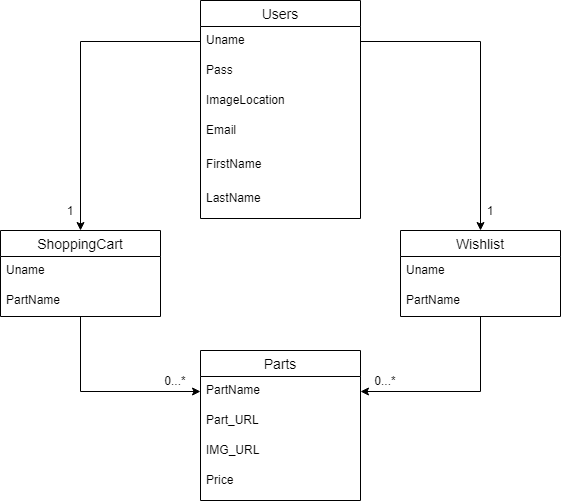

The diagram above was exported from draw.io. Its source (the exported page's mxGraphModel, read from the mxfile embedded in the PNG):
<mxGraphModel dx="1422" dy="713" grid="1" gridSize="10" guides="1" tooltips="1" connect="1" arrows="1" fold="1" page="1" pageScale="1" pageWidth="850" pageHeight="1100" math="0" shadow="0" extFonts="Permanent Marker^https://fonts.googleapis.com/css?family=Permanent+Marker">
  <root>
    <mxCell id="0" />
    <mxCell id="1" parent="0" />
    <mxCell id="vzDoGAbwXqG54mkpN-zP-45" value="1" style="text;html=1;strokeColor=none;fillColor=none;align=center;verticalAlign=middle;whiteSpace=wrap;rounded=0;rotation=0;" parent="1" vertex="1">
      <mxGeometry x="590" y="210" width="40" height="20" as="geometry" />
    </mxCell>
    <mxCell id="vzDoGAbwXqG54mkpN-zP-47" value="1" style="text;html=1;strokeColor=none;fillColor=none;align=center;verticalAlign=middle;whiteSpace=wrap;rounded=0;rotation=0;" parent="1" vertex="1">
      <mxGeometry x="170" y="210" width="40" height="20" as="geometry" />
    </mxCell>
    <mxCell id="vzDoGAbwXqG54mkpN-zP-50" value="0...*" style="text;html=1;strokeColor=none;fillColor=none;align=center;verticalAlign=middle;whiteSpace=wrap;rounded=0;rotation=0;" parent="1" vertex="1">
      <mxGeometry x="485" y="380" width="40" height="20" as="geometry" />
    </mxCell>
    <mxCell id="vzDoGAbwXqG54mkpN-zP-52" value="0...*" style="text;html=1;strokeColor=none;fillColor=none;align=center;verticalAlign=middle;whiteSpace=wrap;rounded=0;rotation=0;" parent="1" vertex="1">
      <mxGeometry x="275" y="380" width="40" height="20" as="geometry" />
    </mxCell>
    <mxCell id="vzDoGAbwXqG54mkpN-zP-16" value="Users" style="swimlane;fontStyle=0;childLayout=stackLayout;horizontal=1;startSize=26;horizontalStack=0;resizeParent=1;resizeParentMax=0;resizeLast=0;collapsible=1;marginBottom=0;align=center;fontSize=14;" parent="1" vertex="1">
      <mxGeometry x="320" y="10" width="160" height="218" as="geometry" />
    </mxCell>
    <mxCell id="vzDoGAbwXqG54mkpN-zP-17" value="Uname" style="text;strokeColor=none;fillColor=none;spacingLeft=4;spacingRight=4;overflow=hidden;rotatable=0;points=[[0,0.5],[1,0.5]];portConstraint=eastwest;fontSize=12;" parent="vzDoGAbwXqG54mkpN-zP-16" vertex="1">
      <mxGeometry y="26" width="160" height="30" as="geometry" />
    </mxCell>
    <mxCell id="vzDoGAbwXqG54mkpN-zP-18" value="Pass" style="text;strokeColor=none;fillColor=none;spacingLeft=4;spacingRight=4;overflow=hidden;rotatable=0;points=[[0,0.5],[1,0.5]];portConstraint=eastwest;fontSize=12;" parent="vzDoGAbwXqG54mkpN-zP-16" vertex="1">
      <mxGeometry y="56" width="160" height="30" as="geometry" />
    </mxCell>
    <mxCell id="vzDoGAbwXqG54mkpN-zP-22" value="ImageLocation" style="text;strokeColor=none;fillColor=none;spacingLeft=4;spacingRight=4;overflow=hidden;rotatable=0;points=[[0,0.5],[1,0.5]];portConstraint=eastwest;fontSize=12;" parent="vzDoGAbwXqG54mkpN-zP-16" vertex="1">
      <mxGeometry y="86" width="160" height="30" as="geometry" />
    </mxCell>
    <mxCell id="vzDoGAbwXqG54mkpN-zP-19" value="Email" style="text;strokeColor=none;fillColor=none;spacingLeft=4;spacingRight=4;overflow=hidden;rotatable=0;points=[[0,0.5],[1,0.5]];portConstraint=eastwest;fontSize=12;" parent="vzDoGAbwXqG54mkpN-zP-16" vertex="1">
      <mxGeometry y="116" width="160" height="34" as="geometry" />
    </mxCell>
    <mxCell id="BjROrOyUxMl-BFwD8t9h-1" value="FirstName" style="text;strokeColor=none;fillColor=none;spacingLeft=4;spacingRight=4;overflow=hidden;rotatable=0;points=[[0,0.5],[1,0.5]];portConstraint=eastwest;fontSize=12;" parent="vzDoGAbwXqG54mkpN-zP-16" vertex="1">
      <mxGeometry y="150" width="160" height="34" as="geometry" />
    </mxCell>
    <mxCell id="BjROrOyUxMl-BFwD8t9h-2" value="LastName" style="text;strokeColor=none;fillColor=none;spacingLeft=4;spacingRight=4;overflow=hidden;rotatable=0;points=[[0,0.5],[1,0.5]];portConstraint=eastwest;fontSize=12;" parent="vzDoGAbwXqG54mkpN-zP-16" vertex="1">
      <mxGeometry y="184" width="160" height="34" as="geometry" />
    </mxCell>
    <mxCell id="ahhTTjE9uPzL7hoSYORa-6" style="edgeStyle=orthogonalEdgeStyle;rounded=0;orthogonalLoop=1;jettySize=auto;html=1;entryX=1;entryY=0.5;entryDx=0;entryDy=0;" edge="1" parent="1" source="vzDoGAbwXqG54mkpN-zP-28" target="vzDoGAbwXqG54mkpN-zP-36">
      <mxGeometry relative="1" as="geometry" />
    </mxCell>
    <mxCell id="ahhTTjE9uPzL7hoSYORa-5" style="edgeStyle=orthogonalEdgeStyle;rounded=0;orthogonalLoop=1;jettySize=auto;html=1;entryX=0;entryY=0.5;entryDx=0;entryDy=0;" edge="1" parent="1" source="vzDoGAbwXqG54mkpN-zP-32" target="vzDoGAbwXqG54mkpN-zP-36">
      <mxGeometry relative="1" as="geometry" />
    </mxCell>
    <mxCell id="ahhTTjE9uPzL7hoSYORa-3" style="edgeStyle=orthogonalEdgeStyle;rounded=0;orthogonalLoop=1;jettySize=auto;html=1;entryX=0.5;entryY=0;entryDx=0;entryDy=0;" edge="1" parent="1" target="vzDoGAbwXqG54mkpN-zP-32">
      <mxGeometry relative="1" as="geometry">
        <mxPoint x="320" y="51" as="sourcePoint" />
      </mxGeometry>
    </mxCell>
    <mxCell id="ahhTTjE9uPzL7hoSYORa-4" style="edgeStyle=orthogonalEdgeStyle;rounded=0;orthogonalLoop=1;jettySize=auto;html=1;" edge="1" parent="1" target="vzDoGAbwXqG54mkpN-zP-28">
      <mxGeometry relative="1" as="geometry">
        <mxPoint x="480" y="51" as="sourcePoint" />
      </mxGeometry>
    </mxCell>
    <mxCell id="vzDoGAbwXqG54mkpN-zP-35" value="Parts" style="swimlane;fontStyle=0;childLayout=stackLayout;horizontal=1;startSize=26;horizontalStack=0;resizeParent=1;resizeParentMax=0;resizeLast=0;collapsible=1;marginBottom=0;align=center;fontSize=14;" parent="1" vertex="1">
      <mxGeometry x="320" y="360" width="160" height="150" as="geometry" />
    </mxCell>
    <mxCell id="vzDoGAbwXqG54mkpN-zP-36" value="PartName" style="text;strokeColor=none;fillColor=none;spacingLeft=4;spacingRight=4;overflow=hidden;rotatable=0;points=[[0,0.5],[1,0.5]];portConstraint=eastwest;fontSize=12;" parent="vzDoGAbwXqG54mkpN-zP-35" vertex="1">
      <mxGeometry y="26" width="160" height="30" as="geometry" />
    </mxCell>
    <mxCell id="vzDoGAbwXqG54mkpN-zP-37" value="Part_URL" style="text;strokeColor=none;fillColor=none;spacingLeft=4;spacingRight=4;overflow=hidden;rotatable=0;points=[[0,0.5],[1,0.5]];portConstraint=eastwest;fontSize=12;" parent="vzDoGAbwXqG54mkpN-zP-35" vertex="1">
      <mxGeometry y="56" width="160" height="30" as="geometry" />
    </mxCell>
    <mxCell id="vzDoGAbwXqG54mkpN-zP-38" value="IMG_URL" style="text;strokeColor=none;fillColor=none;spacingLeft=4;spacingRight=4;overflow=hidden;rotatable=0;points=[[0,0.5],[1,0.5]];portConstraint=eastwest;fontSize=12;" parent="vzDoGAbwXqG54mkpN-zP-35" vertex="1">
      <mxGeometry y="86" width="160" height="30" as="geometry" />
    </mxCell>
    <mxCell id="vzDoGAbwXqG54mkpN-zP-39" value="Price" style="text;strokeColor=none;fillColor=none;spacingLeft=4;spacingRight=4;overflow=hidden;rotatable=0;points=[[0,0.5],[1,0.5]];portConstraint=eastwest;fontSize=12;" parent="vzDoGAbwXqG54mkpN-zP-35" vertex="1">
      <mxGeometry y="116" width="160" height="34" as="geometry" />
    </mxCell>
    <mxCell id="vzDoGAbwXqG54mkpN-zP-32" value="ShoppingCart" style="swimlane;fontStyle=0;childLayout=stackLayout;horizontal=1;startSize=26;horizontalStack=0;resizeParent=1;resizeParentMax=0;resizeLast=0;collapsible=1;marginBottom=0;align=center;fontSize=14;" parent="1" vertex="1">
      <mxGeometry x="120" y="240" width="160" height="86" as="geometry" />
    </mxCell>
    <mxCell id="vzDoGAbwXqG54mkpN-zP-33" value="Uname" style="text;strokeColor=none;fillColor=none;spacingLeft=4;spacingRight=4;overflow=hidden;rotatable=0;points=[[0,0.5],[1,0.5]];portConstraint=eastwest;fontSize=12;" parent="vzDoGAbwXqG54mkpN-zP-32" vertex="1">
      <mxGeometry y="26" width="160" height="30" as="geometry" />
    </mxCell>
    <mxCell id="vzDoGAbwXqG54mkpN-zP-34" value="PartName" style="text;strokeColor=none;fillColor=none;spacingLeft=4;spacingRight=4;overflow=hidden;rotatable=0;points=[[0,0.5],[1,0.5]];portConstraint=eastwest;fontSize=12;" parent="vzDoGAbwXqG54mkpN-zP-32" vertex="1">
      <mxGeometry y="56" width="160" height="30" as="geometry" />
    </mxCell>
    <mxCell id="vzDoGAbwXqG54mkpN-zP-28" value="Wishlist" style="swimlane;fontStyle=0;childLayout=stackLayout;horizontal=1;startSize=26;horizontalStack=0;resizeParent=1;resizeParentMax=0;resizeLast=0;collapsible=1;marginBottom=0;align=center;fontSize=14;" parent="1" vertex="1">
      <mxGeometry x="520" y="240" width="160" height="86" as="geometry" />
    </mxCell>
    <mxCell id="vzDoGAbwXqG54mkpN-zP-29" value="Uname" style="text;strokeColor=none;fillColor=none;spacingLeft=4;spacingRight=4;overflow=hidden;rotatable=0;points=[[0,0.5],[1,0.5]];portConstraint=eastwest;fontSize=12;" parent="vzDoGAbwXqG54mkpN-zP-28" vertex="1">
      <mxGeometry y="26" width="160" height="30" as="geometry" />
    </mxCell>
    <mxCell id="vzDoGAbwXqG54mkpN-zP-30" value="PartName" style="text;strokeColor=none;fillColor=none;spacingLeft=4;spacingRight=4;overflow=hidden;rotatable=0;points=[[0,0.5],[1,0.5]];portConstraint=eastwest;fontSize=12;" parent="vzDoGAbwXqG54mkpN-zP-28" vertex="1">
      <mxGeometry y="56" width="160" height="30" as="geometry" />
    </mxCell>
  </root>
</mxGraphModel>